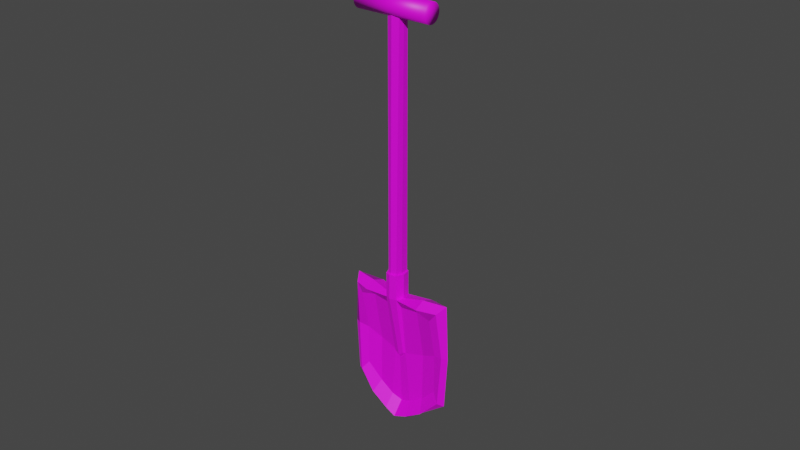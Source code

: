 # Source: Shovel.blend  (saved by Blender 3.0.19; exported with 4.5.12 LTS)
import bpy
from mathutils import Matrix  # noqa: F401  (used for matrix-valued properties, if any)

bpy.ops.wm.read_factory_settings(use_empty=True)
scene = bpy.context.scene
scene.name = 'Scene'

# ---- collections
col_collection = bpy.data.collections.new('Collection'); scene.collection.children.link(col_collection)

# ---- images (referenced by path relative to the original .blend; pixels are not part of the script)
import os
ASSET_DIR = os.environ.get("B2B_ASSET_DIR", "")  # directory of the original .blend (textures are referenced by path, not embedded)
HERE = os.path.dirname(os.path.abspath(__file__))  # packed textures are extracted next to this script under _unpacked/

def load_image(name, relpath, width, height, colorspace="sRGB"):
    """Load a texture the original file referenced (path relative to the .blend, or extracted next to this script)."""
    p = next((c for c in (os.path.join(HERE, relpath), os.path.join(ASSET_DIR, relpath)) if relpath and os.path.exists(c)), "")
    if p:
        img = bpy.data.images.load(p, check_existing=True)
        img.name = name
    else:  # same state as the original file: an image datablock whose file is absent (Cycles renders it pink)
        img = bpy.data.images.new(name, width, height)
        img.source = "FILE"
        img.filepath = "//" + (relpath or name)
    img.colorspace_settings.name = colorspace
    return img
img_color_jpg_002 = load_image('Color.jpg.002', 'Color.jpg', 1024, 1024, 'sRGB')

# ---- materials (node trees are filled in below, after node groups)
mat_material_001 = bpy.data.materials.new('Material.001')
mat_material_001.use_transparent_shadow = False

# ---- material node trees
mat_material_001.use_nodes = True; mat_material_001.node_tree.nodes.clear()
_N = mat_material_001.node_tree.nodes; _L = mat_material_001.node_tree.links
n0 = _N.new('ShaderNodeBsdfPrincipled'); n0.name = 'Principled BSDF'; n0.location = (10, 300)
n0.distribution = 'GGX'
n0.inputs[3].default_value = 1.45
n0.inputs[27].default_value = (0.0, 0.0, 0.0, 1.0)
n0.inputs[28].default_value = 1.0
n1 = _N.new('ShaderNodeOutputMaterial'); n1.name = 'Material Output'; n1.location = (300, 300)
n2 = _N.new('ShaderNodeTexImage'); n2.name = 'Image Texture'; n2.location = (-280, 275)
n2.image = img_color_jpg_002
_L.new(n0.outputs[0], n1.inputs[0])
_L.new(n2.outputs[0], n0.inputs[0])
n1.is_active_output = True

# ---- world
world_world = bpy.data.worlds.new('World'); scene.world = world_world
world_world.use_nodes = True; world_world.node_tree.nodes.clear()
_N = world_world.node_tree.nodes; _L = world_world.node_tree.links
n0 = _N.new('ShaderNodeOutputWorld'); n0.name = 'World Output'; n0.location = (300, 300)
n1 = _N.new('ShaderNodeBackground'); n1.name = 'Background'; n1.location = (10, 300)
n1.inputs[0].default_value = (0.05088, 0.05088, 0.05088, 1.0)
_L.new(n1.outputs[0], n0.inputs[0])
n0.is_active_output = True
world_world.color = (0.05088, 0.05088, 0.05088)
world_world.use_sun_shadow = False
world_world.sun_shadow_jitter_overblur = 0.0

# ---- meshes
me_mesh = bpy.data.meshes.new('Mesh')
me_mesh.from_pydata([(-7.619, -27.76, -25.26), (8.763, -27.76, -25.26), (-7.619, -14.89, -14.99), (8.763, -14.89, -14.99), (-7.619, -28.75, -25.7), (8.763, -28.75, -25.7), (-7.619, -16.43, -13.3), (8.763, -16.43, -13.3), (1.088, -16.79, -12.9), (2.34, -32.93, -29.13), (2.34, -31.22, -29.8), (1.302, -14.86, -15.02), (-0.9015, -16.79, -12.9), (-1.961, -32.93, -29.13), (-1.961, -31.22, -29.8), (-1.179, -14.9, -14.97), (-0.9517, 18.72, 19.09), (1.169, 18.72, 19.09), (1.169, 19.99, 17.7), (-0.9517, 19.99, 17.7), (-4.867, -17.02, -12.66), (-4.867, -31.48, -27.81), (-4.867, -29.9, -28.01), (-4.867, -14.21, -15.74), (5.429, -17.04, -12.63), (5.429, -31.48, -27.81), (5.429, -29.9, -28.01), (5.429, -14.21, -15.74), (-0.06772, -16.98, -12.7), (-0.04573, 18.54, 19.29), (-0.04573, 20.3, 17.36), (-0.06772, -14.48, -15.43), (-0.06772, -31.69, -30.42), (-0.06772, -33.66, -29.79), (-0.04573, 19.35, 18.41), (1.222, 19.39, 18.37), (1.621, -15.92, -13.85), (5.429, -15.09, -13.36), (9.909, -14.64, -13.36), (9.909, -28.58, -26.09), (5.429, -31.11, -28.4), (2.34, -32.87, -29.72), (-0.06772, -33.29, -30.39), (-1.961, -32.87, -29.72), (-4.867, -31.11, -28.4), (-8.36, -28.58, -26.09), (-8.36, -14.64, -13.36), (-4.867, -15.07, -13.37), (-1.476, -15.92, -13.85), (-1.229, 19.39, 18.37), (-0.06772, -24.12, -22.66), (-0.8416, -23.59, -22.13), (-4.142, -22.64, -21.9), (-8.171, -22.01, -19.8), (-8.912, -21.72, -19.82), (-7.619, -21.17, -20.72), (-4.867, -21.78, -22.64), (-1.613, -22.38, -23.46), (-0.06772, -22.49, -24.08), (1.938, -22.38, -23.46), (5.429, -21.78, -22.64), (8.763, -21.17, -20.72), (10.42, -21.72, -19.82), (9.274, -22.01, -19.8), (4.701, -22.65, -21.89), (0.8176, -23.59, -22.13), (-6.505, -27.22, -25.16), (-4.142, -29.03, -27.56), (-1.646, -30.27, -28.7), (-0.02002, -30.63, -29.55), (2.048, -30.27, -28.7), (4.701, -29.03, -27.56), (7.563, -27.22, -25.16), (7.563, -22.0, -20.39), (7.563, -17.66, -14.31), (4.701, -17.09, -14.37), (1.482, -17.39, -14.61), (1.153, -23.41, -22.33), (-0.02002, -24.28, -23.15), (-1.051, -23.41, -22.33), (-1.161, -17.39, -14.61), (-4.142, -17.07, -14.39), (-6.505, -17.66, -14.31), (-6.505, -22.0, -20.39), (-0.9311, -13.58, -9.971), (-1.476, -12.71, -10.92), (-1.179, -11.73, -12.0), (-0.06772, -11.3, -12.47), (1.302, -11.69, -12.05), (1.621, -12.71, -10.92), (1.125, -13.58, -9.971), (-0.06772, -13.77, -9.769), (-0.04573, -13.51, -9.957), (-0.7075, -13.32, -10.16), (-1.229, -12.66, -10.88), (-0.9517, -11.76, -11.87), (-0.04573, -11.48, -12.18), (1.169, -11.76, -11.87), (1.222, -12.66, -10.88), (0.8678, -13.32, -10.16), (-6.739, 20.42, 19.54), (6.408, 20.42, 19.54), (-6.739, 20.62, 19.28), (6.408, 20.62, 19.28), (-6.739, 20.76, 18.99), (6.408, 20.76, 18.99), (-6.739, 20.84, 18.67), (6.408, 20.84, 18.67), (-6.739, 20.85, 18.35), (6.408, 20.85, 18.35), (-6.739, 20.81, 18.03), (6.408, 20.81, 18.03), (-6.739, 20.7, 17.72), (6.408, 20.7, 17.72), (-6.739, 20.53, 17.44), (6.408, 20.53, 17.44), (-6.739, 20.32, 17.2), (6.408, 20.32, 17.2), (-6.739, 20.06, 17.01), (6.408, 20.06, 17.01), (-6.739, 19.76, 16.87), (6.408, 19.76, 16.87), (-6.739, 19.45, 16.79), (6.408, 19.45, 16.79), (-6.739, 19.12, 16.77), (6.408, 19.12, 16.77), (-6.739, 18.8, 16.81), (6.408, 18.8, 16.81), (-6.739, 18.5, 16.92), (6.408, 18.5, 16.92), (-6.739, 18.22, 17.09), (6.408, 18.22, 17.09), (-6.739, 17.98, 17.31), (6.408, 17.98, 17.31), (-6.739, 17.78, 17.57), (6.408, 17.78, 17.57), (-6.739, 17.64, 17.86), (6.408, 17.64, 17.86), (-6.739, 17.56, 18.17), (6.408, 17.56, 18.17), (-6.739, 17.55, 18.5), (6.408, 17.55, 18.5), (-6.739, 17.59, 18.82), (6.408, 17.59, 18.82), (-6.739, 17.7, 19.13), (6.408, 17.7, 19.13), (-6.739, 17.87, 19.4), (6.408, 17.87, 19.4), (-6.739, 18.08, 19.65), (6.408, 18.08, 19.65), (-6.739, 18.34, 19.84), (6.408, 18.34, 19.84), (-6.739, 18.64, 19.98), (6.408, 18.64, 19.98), (-6.739, 18.95, 20.06), (6.408, 18.95, 20.06), (-6.739, 19.28, 20.08), (6.408, 19.28, 20.08), (-6.739, 19.6, 20.03), (6.408, 19.6, 20.03), (-6.739, 19.9, 19.92), (6.408, 19.9, 19.92), (-6.739, 20.18, 19.76), (6.408, 20.18, 19.76)], [], [(0, 55, 56, 22), (66, 67, 52, 83), (22, 44, 45, 0), (1, 61, 62, 39), (27, 37, 38, 3), (2, 55, 54, 46), (11, 27, 60, 59), (71, 64, 77, 70), (26, 40, 41, 10), (18, 30, 34, 35), (31, 58, 57, 15), (68, 69, 78, 79), (32, 42, 43, 14), (15, 23, 47, 48), (28, 91, 84, 12), (36, 89, 90, 8), (31, 87, 88, 11), (48, 85, 86, 15), (15, 57, 56, 23), (67, 68, 79, 52), (14, 43, 44, 22), (23, 2, 46, 47), (11, 36, 37, 27), (27, 3, 61, 60), (72, 73, 64, 71), (1, 39, 40, 26), (19, 49, 34, 30), (31, 11, 59, 58), (70, 77, 78, 69), (10, 41, 42, 32), (8, 90, 91, 28), (15, 86, 87, 31), (21, 4, 45, 44), (7, 63, 62, 38), (37, 24, 7, 38), (4, 53, 54, 45), (25, 9, 41, 40), (34, 29, 17, 35), (33, 13, 43, 42), (47, 20, 12, 48), (11, 88, 89, 36), (12, 84, 85, 48), (13, 21, 44, 43), (6, 20, 47, 46), (8, 24, 37, 36), (5, 25, 40, 39), (16, 29, 34, 49), (9, 33, 42, 41), (55, 2, 23, 56), (81, 82, 83, 52), (3, 38, 62, 61), (0, 45, 54, 55), (26, 10, 59, 60), (64, 75, 76, 77), (58, 32, 14, 57), (28, 12, 51, 50), (57, 14, 22, 56), (80, 81, 52, 79), (1, 26, 60, 61), (73, 74, 75, 64), (10, 32, 58, 59), (65, 8, 28, 50), (5, 39, 62, 63), (6, 46, 54, 53), (4, 21, 67, 66), (21, 13, 68, 67), (13, 33, 69, 68), (33, 9, 70, 69), (9, 25, 71, 70), (25, 5, 72, 71), (5, 63, 73, 72), (63, 7, 74, 73), (7, 24, 75, 74), (24, 8, 76, 75), (8, 65, 77, 76), (65, 50, 78, 77), (50, 51, 79, 78), (51, 12, 80, 79), (12, 20, 81, 80), (20, 6, 82, 81), (6, 53, 83, 82), (53, 4, 66, 83), (92, 93, 84, 91), (98, 99, 90, 89), (96, 97, 88, 87), (94, 95, 86, 85), (99, 92, 91, 90), (95, 96, 87, 86), (97, 98, 89, 88), (93, 94, 85, 84), (29, 16, 93, 92), (35, 17, 99, 98), (30, 18, 97, 96), (49, 19, 95, 94), (17, 29, 92, 99), (19, 30, 96, 95), (18, 35, 98, 97), (16, 49, 94, 93), (100, 101, 103, 102), (102, 103, 105, 104), (104, 105, 107, 106), (106, 107, 109, 108), (108, 109, 111, 110), (110, 111, 113, 112), (112, 113, 115, 114), (114, 115, 117, 116), (116, 117, 119, 118), (118, 119, 121, 120), (120, 121, 123, 122), (122, 123, 125, 124), (124, 125, 127, 126), (126, 127, 129, 128), (128, 129, 131, 130), (130, 131, 133, 132), (132, 133, 135, 134), (134, 135, 137, 136), (136, 137, 139, 138), (138, 139, 141, 140), (140, 141, 143, 142), (142, 143, 145, 144), (144, 145, 147, 146), (146, 147, 149, 148), (148, 149, 151, 150), (150, 151, 153, 152), (152, 153, 155, 154), (154, 155, 157, 156), (156, 157, 159, 158), (158, 159, 161, 160), (103, 101, 163, 161, 159, 157, 155, 153, 151, 149, 147, 145, 143, 141, 139, 137, 135, 133, 131, 129, 127, 125, 123, 121, 119, 117, 115, 113, 111, 109, 107, 105), (160, 161, 163, 162), (162, 163, 101, 100), (100, 102, 104, 106, 108, 110, 112, 114, 116, 118, 120, 122, 124, 126, 128, 130, 132, 134, 136, 138, 140, 142, 144, 146, 148, 150, 152, 154, 156, 158, 160, 162)])
me_mesh.polygons.foreach_set('use_smooth', [True] * 132)
_k = set([(0, 22), (0, 45), (0, 55), (1, 26), (1, 39), (1, 61), (2, 23), (2, 46), (2, 55), (3, 27), (3, 38), (3, 61), (4, 21), (4, 45), (4, 53), (4, 66), (5, 25), (5, 39), (5, 63), (5, 72), (6, 20), (6, 46), (6, 53), (6, 82), (7, 24), (7, 38), (7, 63), (7, 74), (8, 24), (8, 28), (8, 36), (8, 65), (8, 76), (8, 90), (9, 25), (9, 33), (9, 41), (9, 70), (10, 26), (10, 32), (10, 41), (11, 27), (11, 31), (11, 36), (11, 59), (11, 88), (12, 20), (12, 28), (12, 48), (12, 51), (12, 80), (12, 84), (13, 21), (13, 33), (13, 43), (13, 68), (14, 22), (14, 32), (14, 43), (14, 57), (15, 23), (15, 31), (15, 48), (15, 57), (15, 86), (16, 29), (16, 49), (16, 93), (17, 29), (17, 35), (17, 99), (18, 30), (18, 35), (18, 97), (19, 30), (19, 49), (19, 95), (20, 47), (20, 81), (21, 44), (21, 67), (22, 44), (22, 56), (23, 47), (23, 56), (24, 37), (24, 75), (25, 40), (25, 71), (26, 40), (26, 60), (27, 37), (27, 60), (28, 50), (28, 91), (29, 92), (30, 96), (31, 58), (31, 87), (32, 42), (32, 58), (33, 42), (33, 69), (35, 98), (36, 37), (36, 89), (37, 38), (38, 62), (39, 40), (39, 62), (40, 41), (41, 42), (42, 43), (43, 44), (44, 45), (45, 54), (46, 47), (46, 54), (47, 48), (48, 85), (49, 94), (50, 51), (50, 65), (50, 78), (51, 79), (52, 67), (52, 79), (52, 81), (52, 83), (53, 54), (53, 83), (54, 55), (55, 56), (56, 57), (57, 58), (58, 59), (59, 60), (60, 61), (61, 62), (62, 63), (63, 73), (64, 71), (64, 73), (64, 75), (64, 77), (65, 77), (66, 67), (66, 83), (67, 68), (68, 69), (68, 79), (69, 70), (69, 78), (70, 71), (70, 77), (71, 72), (72, 73), (73, 74), (74, 75), (75, 76), (76, 77), (77, 78), (78, 79), (79, 80), (80, 81), (81, 82), (82, 83), (84, 85), (84, 91), (84, 93), (85, 86), (85, 94), (86, 87), (86, 95), (87, 88), (87, 96), (88, 89), (88, 97), (89, 90), (89, 98), (90, 91), (90, 99), (91, 92), (92, 93), (92, 99), (93, 94), (94, 95), (95, 96), (96, 97), (97, 98), (98, 99)])
me_mesh.attributes.new('sharp_edge', 'BOOLEAN', 'EDGE').data.foreach_set('value', [ (min(e.vertices), max(e.vertices)) in _k for e in me_mesh.edges])
_uv = me_mesh.uv_layers.new(name='UVChannel_1')
_uv.uv.foreach_set('vector', [0.07177, 0.6093, 0.07177, 0.6164, 0.06907, 0.6164, 0.06907, 0.6093, 0.05738, 0.594, 0.06013, 0.594, 0.06013, 0.6012, 0.05738, 0.6012, 0.05215, 0.6009, 0.05215, 0.6032, 0.05138, 0.6032, 0.05138, 0.6009, 0.0509, 0.6191, 0.05337, 0.6191, 0.05337, 0.6219, 0.0509, 0.6219, 0.05178, 0.6064, 0.05178, 0.6096, 0.05068, 0.6096, 0.05068, 0.6064, 0.05108, 0.6131, 0.05356, 0.6131, 0.05356, 0.6159, 0.05108, 0.6159, 0.06267, 0.6237, 0.06013, 0.6237, 0.06013, 0.6164, 0.06267, 0.6164, 0.04974, 0.4826, 0.04974, 0.4899, 0.04713, 0.4899, 0.04713, 0.4826, 0.05471, 0.6009, 0.05471, 0.6032, 0.05398, 0.6032, 0.05398, 0.6009, 0.7001, 0.7368, 0.7006, 0.7378, 0.6994, 0.7379, 0.6993, 0.7368, 0.06466, 0.6237, 0.06466, 0.6164, 0.06622, 0.6164, 0.06622, 0.6237, 0.04351, 0.4826, 0.04511, 0.4826, 0.04511, 0.4899, 0.04351, 0.4899, 0.05341, 0.6009, 0.05341, 0.6032, 0.05297, 0.6032, 0.05297, 0.6009, 0.0542, 0.6064, 0.05533, 0.6064, 0.05533, 0.6096, 0.0542, 0.6096, 0.493, 0.6063, 0.493, 0.6063, 0.4937, 0.6063, 0.4937, 0.6063, 0.4922, 0.6038, 0.4922, 0.6038, 0.4922, 0.6063, 0.4922, 0.6063, 0.493, 0.6006, 0.493, 0.6006, 0.4922, 0.6006, 0.4922, 0.6006, 0.4937, 0.6038, 0.4937, 0.6038, 0.4937, 0.6006, 0.4937, 0.6006, 0.06622, 0.6237, 0.06622, 0.6164, 0.06907, 0.6164, 0.06907, 0.6237, 0.0406, 0.4826, 0.04351, 0.4826, 0.04351, 0.4899, 0.0406, 0.4899, 0.05297, 0.6009, 0.05297, 0.6032, 0.05215, 0.6032, 0.05215, 0.6009, 0.05533, 0.6064, 0.05641, 0.6064, 0.05641, 0.6096, 0.05533, 0.6096, 0.05279, 0.6064, 0.05279, 0.6096, 0.05178, 0.6096, 0.05178, 0.6064, 0.06013, 0.6237, 0.05738, 0.6237, 0.05738, 0.6164, 0.06013, 0.6164, 0.07207, 0.594, 0.07207, 0.6012, 0.06927, 0.6012, 0.06927, 0.594, 0.0555, 0.6009, 0.0555, 0.6032, 0.05471, 0.6032, 0.05471, 0.6009, 0.7003, 0.7386, 0.6995, 0.7389, 0.6994, 0.7379, 0.7006, 0.7378, 0.06466, 0.6237, 0.06267, 0.6237, 0.06267, 0.6164, 0.06466, 0.6164, 0.04713, 0.4826, 0.04713, 0.4899, 0.04511, 0.4899, 0.04511, 0.4826, 0.05398, 0.6009, 0.05398, 0.6032, 0.05341, 0.6032, 0.05341, 0.6009, 0.4922, 0.6063, 0.4922, 0.6063, 0.493, 0.6063, 0.493, 0.6063, 0.4937, 0.6006, 0.4937, 0.6006, 0.493, 0.6006, 0.493, 0.6006, 0.05215, 0.605, 0.05138, 0.605, 0.05138, 0.6032, 0.05215, 0.6032, 0.05592, 0.6241, 0.05337, 0.6241, 0.05337, 0.6219, 0.05592, 0.6219, 0.05178, 0.6096, 0.05178, 0.6122, 0.05068, 0.6122, 0.05068, 0.6096, 0.05596, 0.618, 0.05356, 0.618, 0.05356, 0.6159, 0.05596, 0.6159, 0.05471, 0.605, 0.05398, 0.605, 0.05398, 0.6032, 0.05471, 0.6032, 0.6994, 0.7379, 0.6984, 0.738, 0.6985, 0.7369, 0.6993, 0.7368, 0.05341, 0.605, 0.05297, 0.605, 0.05297, 0.6032, 0.05341, 0.6032, 0.05533, 0.6096, 0.05533, 0.6122, 0.0542, 0.6122, 0.0542, 0.6096, 0.4922, 0.6006, 0.4922, 0.6006, 0.4922, 0.6038, 0.4922, 0.6038, 0.4937, 0.6063, 0.4937, 0.6063, 0.4937, 0.6038, 0.4937, 0.6038, 0.05297, 0.605, 0.05215, 0.605, 0.05215, 0.6032, 0.05297, 0.6032, 0.05641, 0.6122, 0.05533, 0.6122, 0.05533, 0.6096, 0.05641, 0.6096, 0.05279, 0.6122, 0.05178, 0.6122, 0.05178, 0.6096, 0.05279, 0.6096, 0.0555, 0.605, 0.05471, 0.605, 0.05471, 0.6032, 0.0555, 0.6032, 0.6987, 0.7388, 0.6984, 0.738, 0.6994, 0.7379, 0.6995, 0.7389, 0.05398, 0.605, 0.05341, 0.605, 0.05341, 0.6032, 0.05398, 0.6032, 0.07177, 0.6164, 0.07177, 0.6237, 0.06907, 0.6237, 0.06907, 0.6164, 0.06013, 0.6087, 0.05738, 0.6087, 0.05738, 0.6012, 0.06013, 0.6012, 0.05592, 0.6191, 0.05592, 0.6219, 0.05337, 0.6219, 0.05337, 0.6191, 0.05596, 0.6131, 0.05596, 0.6159, 0.05356, 0.6159, 0.05356, 0.6131, 0.06013, 0.6093, 0.06267, 0.6093, 0.06267, 0.6164, 0.06013, 0.6164, 0.04974, 0.4899, 0.04974, 0.4973, 0.04713, 0.4973, 0.04713, 0.4899, 0.06466, 0.6164, 0.06466, 0.6093, 0.06622, 0.6093, 0.06622, 0.6164, 0.4807, 0.6184, 0.4791, 0.6184, 0.4791, 0.611, 0.4807, 0.611, 0.06622, 0.6164, 0.06622, 0.6093, 0.06907, 0.6093, 0.06907, 0.6164, 0.04351, 0.4973, 0.0406, 0.4973, 0.0406, 0.4899, 0.04351, 0.4899, 0.05738, 0.6093, 0.06013, 0.6093, 0.06013, 0.6164, 0.05738, 0.6164, 0.07207, 0.6012, 0.07207, 0.6087, 0.06927, 0.6087, 0.06927, 0.6012, 0.06267, 0.6093, 0.06466, 0.6093, 0.06466, 0.6164, 0.06267, 0.6164, 0.4827, 0.611, 0.4827, 0.6184, 0.4807, 0.6184, 0.4807, 0.611, 0.0509, 0.6241, 0.0509, 0.6219, 0.05337, 0.6219, 0.05337, 0.6241, 0.05108, 0.618, 0.05108, 0.6159, 0.05356, 0.6159, 0.05356, 0.618, 0.05738, 0.594, 0.06013, 0.594, 0.06013, 0.594, 0.05738, 0.594, 0.06013, 0.594, 0.06304, 0.594, 0.06304, 0.594, 0.06013, 0.594, 0.06304, 0.594, 0.06464, 0.594, 0.06464, 0.594, 0.06304, 0.594, 0.06464, 0.594, 0.06666, 0.594, 0.06666, 0.594, 0.06464, 0.594, 0.06666, 0.594, 0.06927, 0.594, 0.06927, 0.594, 0.06666, 0.594, 0.06927, 0.594, 0.07207, 0.594, 0.07207, 0.594, 0.06927, 0.594, 0.07207, 0.594, 0.07207, 0.6012, 0.07207, 0.6012, 0.07207, 0.594, 0.07207, 0.6012, 0.07207, 0.6087, 0.07207, 0.6087, 0.07207, 0.6012, 0.07207, 0.6087, 0.06927, 0.6087, 0.06927, 0.6087, 0.07207, 0.6087, 0.06927, 0.6087, 0.06666, 0.6087, 0.06666, 0.6087, 0.06927, 0.6087, 0.4827, 0.6184, 0.4827, 0.611, 0.4827, 0.611, 0.4827, 0.6184, 0.4827, 0.611, 0.4807, 0.611, 0.4807, 0.611, 0.4827, 0.611, 0.4807, 0.611, 0.4791, 0.611, 0.4791, 0.611, 0.4807, 0.611, 0.4791, 0.611, 0.4791, 0.6184, 0.4791, 0.6184, 0.4791, 0.611, 0.06304, 0.6087, 0.06013, 0.6087, 0.06013, 0.6087, 0.06304, 0.6087, 0.06013, 0.6087, 0.05738, 0.6087, 0.05738, 0.6087, 0.06013, 0.6087, 0.05738, 0.6087, 0.05738, 0.6012, 0.05738, 0.6012, 0.05738, 0.6087, 0.05738, 0.6012, 0.05738, 0.594, 0.05738, 0.594, 0.05738, 0.6012, 0.05358, 0.6122, 0.0542, 0.6122, 0.0542, 0.6122, 0.05358, 0.6122, 0.05279, 0.6096, 0.05279, 0.6122, 0.05279, 0.6122, 0.05279, 0.6096, 0.05358, 0.6064, 0.05279, 0.6064, 0.05279, 0.6064, 0.05358, 0.6064, 0.0542, 0.6096, 0.0542, 0.6064, 0.0542, 0.6064, 0.0542, 0.6096, 0.05279, 0.6122, 0.05358, 0.6122, 0.05358, 0.6122, 0.05279, 0.6122, 0.0542, 0.6064, 0.05358, 0.6064, 0.05358, 0.6064, 0.0542, 0.6064, 0.05279, 0.6064, 0.05279, 0.6096, 0.05279, 0.6096, 0.05279, 0.6064, 0.0542, 0.6122, 0.0542, 0.6096, 0.0542, 0.6096, 0.0542, 0.6122, 0.7061, 0.7375, 0.7048, 0.7375, 0.7049, 0.7067, 0.7059, 0.7068, 0.7075, 0.7374, 0.7071, 0.7375, 0.7067, 0.7068, 0.7072, 0.7067, 0.7023, 0.7375, 0.7012, 0.7375, 0.7008, 0.7068, 0.7019, 0.7067, 0.7039, 0.7375, 0.7031, 0.7375, 0.7028, 0.7067, 0.7039, 0.7067, 0.7071, 0.7375, 0.7061, 0.7375, 0.7059, 0.7068, 0.7067, 0.7068, 0.7031, 0.7375, 0.7023, 0.7375, 0.7019, 0.7067, 0.7028, 0.7067, 0.7001, 0.7368, 0.6993, 0.7368, 0.698, 0.7061, 0.6992, 0.7061, 0.7048, 0.7375, 0.7039, 0.7375, 0.7039, 0.7067, 0.7049, 0.7067, 0.7012, 0.7285, 0.7012, 0.7285, 0.7012, 0.7285, 0.7012, 0.7285, 0.7012, 0.7285, 0.7012, 0.7285, 0.7012, 0.7285, 0.7012, 0.7285, 0.7012, 0.7285, 0.7012, 0.7285, 0.7012, 0.7285, 0.7012, 0.7285, 0.7012, 0.7285, 0.7012, 0.7285, 0.7012, 0.7285, 0.7012, 0.7285, 0.7012, 0.7285, 0.7012, 0.7285, 0.7012, 0.7285, 0.7012, 0.7285, 0.7012, 0.7285, 0.7012, 0.7285, 0.7012, 0.7285, 0.7012, 0.7285, 0.7012, 0.7285, 0.7012, 0.7285, 0.7012, 0.7285, 0.7012, 0.7285, 0.7012, 0.7285, 0.7012, 0.7285, 0.7012, 0.7285, 0.7012, 0.7285, 0.7012, 0.7285, 0.7012, 0.7285, 0.7012, 0.7285, 0.7012, 0.7285, 0.7012, 0.7285, 0.7012, 0.7285, 0.7012, 0.7285, 0.7012, 0.7285, 0.7012, 0.7285, 0.7012, 0.7285, 0.7012, 0.7285, 0.7012, 0.7285, 0.7012, 0.7285, 0.7012, 0.7285, 0.7012, 0.7285, 0.7012, 0.7285, 0.7012, 0.7285, 0.7012, 0.7285, 0.7012, 0.7285, 0.7012, 0.7285, 0.7012, 0.7285, 0.7012, 0.7285, 0.7012, 0.7285, 0.7012, 0.7285, 0.7012, 0.7285, 0.7012, 0.7285, 0.7012, 0.7285, 0.7012, 0.7285, 0.7012, 0.7285, 0.7012, 0.7285, 0.7012, 0.7285, 0.7012, 0.7285, 0.7012, 0.7285, 0.7012, 0.7285, 0.7012, 0.7285, 0.7012, 0.7285, 0.7012, 0.7285, 0.7012, 0.7285, 0.7012, 0.7285, 0.7012, 0.7285, 0.7012, 0.7285, 0.7012, 0.7285, 0.7012, 0.7285, 0.7012, 0.7285, 0.7012, 0.7285, 0.7012, 0.7285, 0.7012, 0.7285, 0.7012, 0.7285, 0.7012, 0.7285, 0.7012, 0.7285, 0.7012, 0.7285, 0.7012, 0.7285, 0.7012, 0.7285, 0.7012, 0.7285, 0.7012, 0.7285, 0.7012, 0.7285, 0.7012, 0.7285, 0.7012, 0.7285, 0.7012, 0.7285, 0.7012, 0.7285, 0.7012, 0.7285, 0.7012, 0.7285, 0.7012, 0.7285, 0.7012, 0.7285, 0.7012, 0.7285, 0.7012, 0.7285, 0.7012, 0.7285, 0.7012, 0.7285, 0.7012, 0.7285, 0.7012, 0.7285, 0.7012, 0.7285, 0.7012, 0.7285, 0.7012, 0.7285, 0.7012, 0.7285, 0.7012, 0.7285, 0.7012, 0.7285, 0.7012, 0.7285, 0.7012, 0.7285, 0.7012, 0.7285, 0.7012, 0.7285, 0.7012, 0.7285, 0.7012, 0.7285, 0.7012, 0.7285, 0.7012, 0.7285, 0.7012, 0.7285, 0.7012, 0.7285, 0.7012, 0.7285, 0.7012, 0.7285, 0.7012, 0.7285, 0.7012, 0.7285, 0.7012, 0.7285, 0.7012, 0.7285, 0.7012, 0.7285, 0.7012, 0.7285, 0.7012, 0.7285, 0.7012, 0.7285, 0.7012, 0.7285, 0.7012, 0.7285, 0.7012, 0.7285, 0.7012, 0.7285, 0.7012, 0.7285, 0.7012, 0.7285, 0.7012, 0.7285, 0.7012, 0.7285, 0.7012, 0.7285, 0.7012, 0.7285, 0.7012, 0.7285, 0.7012, 0.7285, 0.7012, 0.7285, 0.7012, 0.7285, 0.7012, 0.7285, 0.7012, 0.7285, 0.7012, 0.7285, 0.7012, 0.7285, 0.7012, 0.7285, 0.7012, 0.7285, 0.7012, 0.7285, 0.7012, 0.7285, 0.7012, 0.7285, 0.7012, 0.7285, 0.7012, 0.7285, 0.7012, 0.7285, 0.7012, 0.7285, 0.7012, 0.7285, 0.7012, 0.7285, 0.7012, 0.7285, 0.7012, 0.7285, 0.7012, 0.7285, 0.7012, 0.7285, 0.7012, 0.7285, 0.7012, 0.7285, 0.7012, 0.7285, 0.7012, 0.7285, 0.7012, 0.7285, 0.7012, 0.7285, 0.7012, 0.7285, 0.7012, 0.7285, 0.7012, 0.7285, 0.7012, 0.7285, 0.7012, 0.7285, 0.7012, 0.7285, 0.7012, 0.7285, 0.7012, 0.7285, 0.7012, 0.7285, 0.7012, 0.7285, 0.7012, 0.7285, 0.7012, 0.7285, 0.7012, 0.7285, 0.7012, 0.7285, 0.7012, 0.7285, 0.7012, 0.7285, 0.7012, 0.7285, 0.7012, 0.7285, 0.7012, 0.7285, 0.7012, 0.7285, 0.7012, 0.7285, 0.7012, 0.7285, 0.7012, 0.7285, 0.7012, 0.7285, 0.7012, 0.7285])
_uv.active_render = True
_uv = me_mesh.uv_layers.new(name='UVMap')
_uv.uv.foreach_set('vector', [0.0, 0.0, 0.0, 0.0, 0.0, 0.0, 0.0, 0.0, 0.0, 0.0, 0.0, 0.0, 0.0, 0.0, 0.0, 0.0, 0.0, 0.0, 0.0, 0.0, 0.0, 0.0, 0.0, 0.0, 0.0, 0.0, 0.0, 0.0, 0.0, 0.0, 0.0, 0.0, 0.0, 0.0, 0.0, 0.0, 0.0, 0.0, 0.0, 0.0, 0.0, 0.0, 0.0, 0.0, 0.0, 0.0, 0.0, 0.0, 0.0, 0.0, 0.0, 0.0, 0.0, 0.0, 0.0, 0.0, 0.0, 0.0, 0.0, 0.0, 0.0, 0.0, 0.0, 0.0, 0.0, 0.0, 0.0, 0.0, 0.0, 0.0, 0.0, 0.0, 0.0, 0.0, 0.0, 0.0, 0.0, 0.0, 0.0, 0.0, 0.0, 0.0, 0.0, 0.0, 0.0, 0.0, 0.0, 0.0, 0.0, 0.0, 0.0, 0.0, 0.0, 0.0, 0.0, 0.0, 0.0, 0.0, 0.0, 0.0, 0.0, 0.0, 0.0, 0.0, 0.0, 0.0, 0.0, 0.0, 0.0, 0.0, 0.0, 0.0, 0.0, 0.0, 0.0, 0.0, 0.0, 0.0, 0.0, 0.0, 0.0, 0.0, 0.0, 0.0, 0.0, 0.0, 0.0, 0.0, 0.0, 0.0, 0.0, 0.0, 0.0, 0.0, 0.0, 0.0, 0.0, 0.0, 0.0, 0.0, 0.0, 0.0, 0.0, 0.0, 0.0, 0.0, 0.0, 0.0, 0.0, 0.0, 0.0, 0.0, 0.0, 0.0, 0.0, 0.0, 0.0, 0.0, 0.0, 0.0, 0.0, 0.0, 0.0, 0.0, 0.0, 0.0, 0.0, 0.0, 0.0, 0.0, 0.0, 0.0, 0.0, 0.0, 0.0, 0.0, 0.0, 0.0, 0.0, 0.0, 0.0, 0.0, 0.0, 0.0, 0.0, 0.0, 0.0, 0.0, 0.0, 0.0, 0.0, 0.0, 0.0, 0.0, 0.0, 0.0, 0.0, 0.0, 0.0, 0.0, 0.0, 0.0, 0.0, 0.0, 0.0, 0.0, 0.0, 0.0, 0.0, 0.0, 0.0, 0.0, 0.0, 0.0, 0.0, 0.0, 0.0, 0.0, 0.0, 0.0, 0.0, 0.0, 0.0, 0.0, 0.0, 0.0, 0.0, 0.0, 0.0, 0.0, 0.0, 0.0, 0.0, 0.0, 0.0, 0.0, 0.0, 0.0, 0.0, 0.0, 0.0, 0.0, 0.0, 0.0, 0.0, 0.0, 0.0, 0.0, 0.0, 0.0, 0.0, 0.0, 0.0, 0.0, 0.0, 0.0, 0.0, 0.0, 0.0, 0.0, 0.0, 0.0, 0.0, 0.0, 0.0, 0.0, 0.0, 0.0, 0.0, 0.0, 0.0, 0.0, 0.0, 0.0, 0.0, 0.0, 0.0, 0.0, 0.0, 0.0, 0.0, 0.0, 0.0, 0.0, 0.0, 0.0, 0.0, 0.0, 0.0, 0.0, 0.0, 0.0, 0.0, 0.0, 0.0, 0.0, 0.0, 0.0, 0.0, 0.0, 0.0, 0.0, 0.0, 0.0, 0.0, 0.0, 0.0, 0.0, 0.0, 0.0, 0.0, 0.0, 0.0, 0.0, 0.0, 0.0, 0.0, 0.0, 0.0, 0.0, 0.0, 0.0, 0.0, 0.0, 0.0, 0.0, 0.0, 0.0, 0.0, 0.0, 0.0, 0.0, 0.0, 0.0, 0.0, 0.0, 0.0, 0.0, 0.0, 0.0, 0.0, 0.0, 0.0, 0.0, 0.0, 0.0, 0.0, 0.0, 0.0, 0.0, 0.0, 0.0, 0.0, 0.0, 0.0, 0.0, 0.0, 0.0, 0.0, 0.0, 0.0, 0.0, 0.0, 0.0, 0.0, 0.0, 0.0, 0.0, 0.0, 0.0, 0.0, 0.0, 0.0, 0.0, 0.0, 0.0, 0.0, 0.0, 0.0, 0.0, 0.0, 0.0, 0.0, 0.0, 0.0, 0.0, 0.0, 0.0, 0.0, 0.0, 0.0, 0.0, 0.0, 0.0, 0.0, 0.0, 0.0, 0.0, 0.0, 0.0, 0.0, 0.0, 0.0, 0.0, 0.0, 0.0, 0.0, 0.0, 0.0, 0.0, 0.0, 0.0, 0.0, 0.0, 0.0, 0.0, 0.0, 0.0, 0.0, 0.0, 0.0, 0.0, 0.0, 0.0, 0.0, 0.0, 0.0, 0.0, 0.0, 0.0, 0.0, 0.0, 0.0, 0.0, 0.0, 0.0, 0.0, 0.0, 0.0, 0.0, 0.0, 0.0, 0.0, 0.0, 0.0, 0.0, 0.0, 0.0, 0.0, 0.0, 0.0, 0.0, 0.0, 0.0, 0.0, 0.0, 0.0, 0.0, 0.0, 0.0, 0.0, 0.0, 0.0, 0.0, 0.0, 0.0, 0.0, 0.0, 0.0, 0.0, 0.0, 0.0, 0.0, 0.0, 0.0, 0.0, 0.0, 0.0, 0.0, 0.0, 0.0, 0.0, 0.0, 0.0, 0.0, 0.0, 0.0, 0.0, 0.0, 0.0, 0.0, 0.0, 0.0, 0.0, 0.0, 0.0, 0.0, 0.0, 0.0, 0.0, 0.0, 0.0, 0.0, 0.0, 0.0, 0.0, 0.0, 0.0, 0.0, 0.0, 0.0, 0.0, 0.0, 0.0, 0.0, 0.0, 0.0, 0.0, 0.0, 0.0, 0.0, 0.0, 0.0, 0.0, 0.0, 0.0, 0.0, 0.0, 0.0, 0.0, 0.0, 0.0, 0.0, 0.0, 0.0, 0.0, 0.0, 0.0, 0.0, 0.0, 0.0, 0.0, 0.0, 0.0, 0.0, 0.0, 0.0, 0.0, 0.0, 0.0, 0.0, 0.0, 0.0, 0.0, 0.0, 0.0, 0.0, 0.0, 0.0, 0.0, 0.0, 0.0, 0.0, 0.0, 0.0, 0.0, 0.0, 0.0, 0.0, 0.0, 0.0, 0.0, 0.0, 0.0, 0.0, 0.0, 0.0, 0.0, 0.0, 0.0, 0.0, 0.0, 0.0, 0.0, 0.0, 0.0, 0.0, 0.0, 0.0, 0.0, 0.0, 0.0, 0.0, 0.0, 0.0, 0.0, 0.0, 0.0, 0.0, 0.0, 0.0, 0.0, 0.0, 0.0, 0.0, 0.0, 0.0, 0.0, 0.0, 0.0, 0.0, 0.0, 0.0, 0.0, 0.0, 0.0, 0.0, 0.0, 0.0, 0.0, 0.0, 0.0, 0.0, 0.0, 0.0, 0.0, 0.0, 0.0, 0.0, 0.0, 0.0, 0.0, 0.0, 0.0, 0.0, 0.0, 0.0, 0.0, 0.0, 0.0, 0.0, 0.0, 0.0, 0.0, 0.0, 0.0, 0.0, 0.0, 0.0, 0.0, 0.0, 0.0, 0.0, 0.0, 0.0, 0.0, 0.0, 0.0, 0.0, 0.0, 0.0, 0.0, 0.0, 0.0, 0.0, 0.0, 0.0, 0.0, 0.0, 0.0, 0.0, 0.0, 0.0, 0.0, 0.0, 0.0, 0.0, 0.0, 0.0, 0.0, 0.0, 0.0, 0.0, 0.0, 0.0, 0.0, 0.0, 0.0, 0.0, 0.0, 0.0, 0.0, 0.0, 0.0, 0.0, 0.0, 0.0, 0.0, 0.0, 0.0, 0.0, 0.0, 0.0, 0.0, 0.0, 0.0, 0.0, 0.0, 0.0, 0.0, 0.0, 0.0, 0.0, 0.0, 0.0, 0.0, 0.0, 0.0, 0.0, 0.0, 0.0, 0.0, 0.0, 0.0, 0.0, 0.0, 0.0, 0.0, 0.0, 0.0, 0.0, 0.0, 0.0, 0.0, 0.0, 0.0, 0.0, 0.0, 0.0, 0.0, 0.0, 0.0, 0.0, 0.0, 0.0, 0.0, 0.0, 0.0, 0.0, 0.0, 0.0, 0.0, 0.0, 0.0, 0.0, 0.0, 0.0, 0.0, 0.0, 0.0, 0.0, 0.0, 0.0, 0.0, 0.0, 0.0, 0.0, 0.0, 0.0, 0.0, 0.0, 0.0, 0.0, 0.0, 0.0, 0.0, 0.0, 0.0, 0.0, 0.0, 0.0, 0.0, 0.0, 0.0, 1.0, 0.5, 1.0, 1.0, 0.9688, 1.0, 0.9688, 0.5, 0.9688, 0.5, 0.9688, 1.0, 0.9375, 1.0, 0.9375, 0.5, 0.9375, 0.5, 0.9375, 1.0, 0.9062, 1.0, 0.9062, 0.5, 0.9062, 0.5, 0.9062, 1.0, 0.875, 1.0, 0.875, 0.5, 0.875, 0.5, 0.875, 1.0, 0.8438, 1.0, 0.8438, 0.5, 0.8438, 0.5, 0.8438, 1.0, 0.8125, 1.0, 0.8125, 0.5, 0.8125, 0.5, 0.8125, 1.0, 0.7812, 1.0, 0.7812, 0.5, 0.7812, 0.5, 0.7812, 1.0, 0.75, 1.0, 0.75, 0.5, 0.75, 0.5, 0.75, 1.0, 0.7188, 1.0, 0.7188, 0.5, 0.7188, 0.5, 0.7188, 1.0, 0.6875, 1.0, 0.6875, 0.5, 0.6875, 0.5, 0.6875, 1.0, 0.6562, 1.0, 0.6562, 0.5, 0.6562, 0.5, 0.6562, 1.0, 0.625, 1.0, 0.625, 0.5, 0.625, 0.5, 0.625, 1.0, 0.5938, 1.0, 0.5938, 0.5, 0.5938, 0.5, 0.5938, 1.0, 0.5625, 1.0, 0.5625, 0.5, 0.5625, 0.5, 0.5625, 1.0, 0.5312, 1.0, 0.5312, 0.5, 0.5312, 0.5, 0.5312, 1.0, 0.5, 1.0, 0.5, 0.5, 0.5, 0.5, 0.5, 1.0, 0.4688, 1.0, 0.4688, 0.5, 0.4688, 0.5, 0.4688, 1.0, 0.4375, 1.0, 0.4375, 0.5, 0.4375, 0.5, 0.4375, 1.0, 0.4062, 1.0, 0.4062, 0.5, 0.4062, 0.5, 0.4062, 1.0, 0.375, 1.0, 0.375, 0.5, 0.375, 0.5, 0.375, 1.0, 0.3438, 1.0, 0.3438, 0.5, 0.3438, 0.5, 0.3438, 1.0, 0.3125, 1.0, 0.3125, 0.5, 0.3125, 0.5, 0.3125, 1.0, 0.2812, 1.0, 0.2812, 0.5, 0.2812, 0.5, 0.2812, 1.0, 0.25, 1.0, 0.25, 0.5, 0.25, 0.5, 0.25, 1.0, 0.2188, 1.0, 0.2188, 0.5, 0.2188, 0.5, 0.2188, 1.0, 0.1875, 1.0, 0.1875, 0.5, 0.1875, 0.5, 0.1875, 1.0, 0.1562, 1.0, 0.1562, 0.5, 0.1562, 0.5, 0.1562, 1.0, 0.125, 1.0, 0.125, 0.5, 0.125, 0.5, 0.125, 1.0, 0.09375, 1.0, 0.09375, 0.5, 0.09375, 0.5, 0.09375, 1.0, 0.0625, 1.0, 0.0625, 0.5, 0.2968, 0.4854, 0.25, 0.49, 0.2032, 0.4854, 0.1582, 0.4717, 0.1167, 0.4496, 0.08029, 0.4197, 0.05045, 0.3833, 0.02827, 0.3418, 0.01461, 0.2968, 0.01, 0.25, 0.01461, 0.2032, 0.02827, 0.1582, 0.05045, 0.1167, 0.08029, 0.08029, 0.1167, 0.05045, 0.1582, 0.02827, 0.2032, 0.01461, 0.25, 0.01, 0.2968, 0.01461, 0.3418, 0.02827, 0.3833, 0.05045, 0.4197, 0.08029, 0.4496, 0.1167, 0.4717, 0.1582, 0.4854, 0.2032, 0.49, 0.25, 0.4854, 0.2968, 0.4717, 0.3418, 0.4496, 0.3833, 0.4197, 0.4197, 0.3833, 0.4496, 0.3418, 0.4717, 0.0625, 0.5, 0.0625, 1.0, 0.03125, 1.0, 0.03125, 0.5, 0.03125, 0.5, 0.03125, 1.0, 0.0, 1.0, 0.0, 0.5, 0.75, 0.49, 0.7968, 0.4854, 0.8418, 0.4717, 0.8833, 0.4496, 0.9197, 0.4197, 0.9496, 0.3833, 0.9717, 0.3418, 0.9854, 0.2968, 0.99, 0.25, 0.9854, 0.2032, 0.9717, 0.1582, 0.9496, 0.1167, 0.9197, 0.08029, 0.8833, 0.05045, 0.8418, 0.02827, 0.7968, 0.01461, 0.75, 0.01, 0.7032, 0.01461, 0.6582, 0.02827, 0.6167, 0.05045, 0.5803, 0.08029, 0.5504, 0.1167, 0.5283, 0.1582, 0.5146, 0.2032, 0.51, 0.25, 0.5146, 0.2968, 0.5283, 0.3418, 0.5504, 0.3833, 0.5803, 0.4197, 0.6167, 0.4496, 0.6582, 0.4717, 0.7032, 0.4854])
me_mesh.materials.append(mat_material_001)
me_mesh.use_remesh_fix_poles = True
me_mesh.use_remesh_preserve_attributes = False
me_mesh.use_mirror_vertex_groups = False
me_mesh.update()
me_mesh.normals_split_custom_set([tuple(v) for v in zip(*[iter([-0.3916, 0.514, -0.7631, -0.3916, 0.514, -0.7631, -0.3916, 0.514, -0.7631, -0.3916, 0.514, -0.7631, 0.2595, -0.6455, 0.7183, 0.2595, -0.6455, 0.7183, 0.2595, -0.6455, 0.7183, 0.2595, -0.6455, 0.7183, -0.2282, 0.5586, -0.7974, -0.2282, 0.5586, -0.7974, -0.2282, 0.5586, -0.7974, -0.2282, 0.5586, -0.7974, 0.3062, 0.5891, -0.7478, 0.3062, 0.5891, -0.7478, 0.3062, 0.5891, -0.7478, 0.3062, 0.5891, -0.7478, 0.01538, 0.9884, 0.1509, 0.01538, 0.9884, 0.1509, 0.01538, 0.9884, 0.1509, 0.01538, 0.9884, 0.1509, -0.7034, 0.4948, -0.5103, -0.7034, 0.4948, -0.5103, -0.7034, 0.4948, -0.5103, -0.7034, 0.4948, -0.5103, -0.1086, 0.7066, -0.6992, -0.1086, 0.7066, -0.6992, -0.1086, 0.7066, -0.6992, -0.1086, 0.7066, -0.6992, 0.02874, -0.6713, 0.7406, 0.02874, -0.6713, 0.7406, 0.02874, -0.6713, 0.7406, 0.02874, -0.6713, 0.7406, 0.4089, 0.09746, -0.9074, 0.4089, 0.09746, -0.9074, 0.4089, 0.09746, -0.9074, 0.4089, 0.09746, -0.9074, 8.315e-07, 0.7386, 0.6741, -3.332e-07, 0.7386, 0.6741, -1.715e-07, 0.7386, 0.6741, 7.714e-07, 0.7386, 0.6741, -0.3366, 0.7026, -0.627, -0.3366, 0.7026, -0.627, -0.3366, 0.7026, -0.627, -0.3366, 0.7026, -0.627, 0.1268, -0.6921, 0.7106, 0.1268, -0.6921, 0.7106, 0.1268, -0.6921, 0.7106, 0.1268, -0.6921, 0.7106, -0.3278, -0.03375, -0.9442, -0.3278, -0.03375, -0.9442, -0.3278, -0.03375, -0.9442, -0.3278, -0.03375, -0.9442, 0.1687, 0.8603, 0.4811, 0.1687, 0.8603, 0.4811, 0.1687, 0.8603, 0.4811, 0.1687, 0.8603, 0.4811, -0.3066, -0.6424, 0.7023, -0.3066, -0.6424, 0.7023, -0.3066, -0.6424, 0.7023, -0.3066, -0.6424, 0.7023, 0.9289, -0.2525, 0.2709, 0.9289, -0.2525, 0.2709, 0.9289, -0.2525, 0.2709, 0.9289, -0.2525, 0.2709, 0.382, 0.631, -0.6752, 0.382, 0.631, -0.6752, 0.382, 0.631, -0.6752, 0.382, 0.631, -0.6752, -0.9807, 0.1328, -0.1437, -0.9807, 0.1328, -0.1437, -0.9807, 0.1328, -0.1437, -0.9807, 0.1328, -0.1437, 0.1279, 0.7073, -0.6952, 0.1279, 0.7073, -0.6952, 0.1279, 0.7073, -0.6952, 0.1279, 0.7073, -0.6952, -0.0339, -0.671, 0.7407, -0.0339, -0.671, 0.7407, -0.0339, -0.671, 0.7407, -0.0339, -0.671, 0.7407, -0.4301, 0.09642, -0.8976, -0.4301, 0.09642, -0.8976, -0.4301, 0.09642, -0.8976, -0.4301, 0.09642, -0.8976, -0.02121, 0.9887, 0.1487, -0.02121, 0.9887, 0.1487, -0.02121, 0.9887, 0.1487, -0.02121, 0.9887, 0.1487, -0.1483, 0.8613, 0.486, -0.1483, 0.8613, 0.486, -0.1483, 0.8613, 0.486, -0.1483, 0.8613, 0.486, 0.2911, 0.6449, -0.7066, 0.2911, 0.6449, -0.7066, 0.2911, 0.6449, -0.7066, 0.2911, 0.6449, -0.7066, -0.2137, -0.6534, 0.7262, -0.2137, -0.6534, 0.7262, -0.2137, -0.6534, 0.7262, -0.2137, -0.6534, 0.7262, 0.1741, 0.5748, -0.7995, 0.1741, 0.5748, -0.7995, 0.1741, 0.5748, -0.7995, 0.1741, 0.5748, -0.7995, -1.612e-06, 0.7386, 0.6741, -1.142e-06, 0.7386, 0.6741, -1.715e-07, 0.7386, 0.6741, -3.332e-07, 0.7386, 0.6741, 0.2554, 0.7201, -0.6452, 0.2554, 0.7201, -0.6452, 0.2554, 0.7201, -0.6452, 0.2554, 0.7201, -0.6452, -0.1037, -0.6946, 0.7119, -0.1037, -0.6946, 0.7119, -0.1037, -0.6946, 0.7119, -0.1037, -0.6946, 0.7119, 0.2632, -0.03447, -0.9641, 0.2632, -0.03447, -0.9641, 0.2632, -0.03447, -0.9641, 0.2632, -0.03447, -0.9641, 0.2268, -0.6573, 0.7187, 0.2268, -0.6573, 0.7187, 0.2268, -0.6573, 0.7187, 0.2268, -0.6573, 0.7187, -0.4906, 0.5949, -0.6367, -0.4906, 0.5949, -0.6367, -0.4906, 0.5949, -0.6367, -0.4906, 0.5949, -0.6367, -0.6252, -0.7792, 0.0444, -0.6252, -0.7792, 0.0444, -0.6252, -0.7792, 0.0444, -0.6252, -0.7792, 0.0444, 0.5492, -0.5759, 0.6055, 0.5492, -0.5759, 0.6055, 0.5492, -0.5759, 0.6055, 0.5492, -0.5759, 0.6055, 0.05805, 0.1905, 0.98, 0.05805, 0.1905, 0.98, 0.05805, 0.1905, 0.98, 0.05805, 0.1905, 0.98, -0.385, -0.6324, 0.6722, -0.385, -0.6324, 0.6722, -0.385, -0.6324, 0.6722, -0.385, -0.6324, 0.6722, 0.5347, -0.796, -0.2837, 0.5347, -0.796, -0.2837, 0.5347, -0.796, -0.2837, 0.5347, -0.796, -0.2837, -1.715e-07, 0.7386, 0.6741, 5.109e-08, 0.7386, 0.6741, 7.075e-07, 0.7386, 0.6741, 7.714e-07, 0.7386, 0.6741, -0.374, -0.8736, -0.3113, -0.374, -0.8736, -0.3113, -0.374, -0.8736, -0.3113, -0.374, -0.8736, -0.3113, 0.1276, 0.5257, 0.8411, 0.1276, 0.5257, 0.8411, 0.1276, 0.5257, 0.8411, 0.1276, 0.5257, 0.8411, 0.9794, 0.1371, -0.1484, 0.9794, 0.1371, -0.1484, 0.9794, 0.1371, -0.1484, 0.9794, 0.1371, -0.1484, -0.9174, -0.2706, 0.2918, -0.9174, -0.2706, 0.2918, -0.9174, -0.2706, 0.2918, -0.9174, -0.2706, 0.2918, -0.5581, -0.7816, -0.2785, -0.5581, -0.7816, -0.2785, -0.5581, -0.7816, -0.2785, -0.5581, -0.7816, -0.2785, -0.06714, 0.1923, 0.979, -0.06714, 0.1923, 0.979, -0.06714, 0.1923, 0.979, -0.06714, 0.1923, 0.979, -0.1171, 0.5245, 0.8433, -0.1171, 0.5245, 0.8433, -0.1171, 0.5245, 0.8433, -0.1171, 0.5245, 0.8433, 0.5059, -0.8539, 0.1222, 0.5059, -0.8539, 0.1222, 0.5059, -0.8539, 0.1222, 0.5059, -0.8539, 0.1222, -6.418e-07, 0.7386, 0.6741, 5.109e-08, 0.7386, 0.6741, -1.715e-07, 0.7386, 0.6741, -1.142e-06, 0.7386, 0.6741, 0.3024, -0.8979, -0.32, 0.3024, -0.8979, -0.32, 0.3024, -0.8979, -0.32, 0.3024, -0.8979, -0.32, -0.3458, 0.6325, -0.693, -0.3458, 0.6325, -0.693, -0.3458, 0.6325, -0.693, -0.3458, 0.6325, -0.693, 0.1856, -0.7939, 0.5791, 0.1856, -0.7939, 0.5791, 0.1856, -0.7939, 0.5791, 0.1856, -0.7939, 0.5791, 0.5862, 0.5583, -0.5871, 0.5862, 0.5583, -0.5871, 0.5862, 0.5583, -0.5871, 0.5862, 0.5583, -0.5871, -0.4034, 0.563, -0.7213, -0.4034, 0.563, -0.7213, -0.4034, 0.563, -0.7213, -0.4034, 0.563, -0.7213, 0.1557, 0.5638, -0.8111, 0.1552, 0.5647, -0.8106, 0.1519, 0.5707, -0.807, 0.1557, 0.5638, -0.8111, 0.06418, -0.7951, 0.603, 0.06418, -0.7951, 0.603, 0.06418, -0.7951, 0.603, 0.06418, -0.7951, 0.603, -0.1931, 0.5672, -0.8007, -0.1931, 0.5672, -0.8007, -0.1931, 0.5672, -0.8007, -0.1931, 0.5672, -0.8007, -0.2338, -0.7868, 0.5712, -0.2338, -0.7868, 0.5712, -0.2338, -0.7868, 0.5712, -0.2338, -0.7868, 0.5712, -0.1661, 0.5626, -0.8099, -0.1661, 0.5626, -0.8099, -0.1661, 0.5626, -0.8099, -0.1661, 0.5626, -0.8099, -0.07751, -0.7935, 0.6036, -0.07751, -0.7935, 0.6036, -0.07751, -0.7935, 0.6036, -0.07751, -0.7935, 0.6036, 0.3315, 0.5271, -0.7825, 0.3315, 0.5271, -0.7825, 0.3315, 0.5271, -0.7825, 0.3315, 0.5271, -0.7825, -0.1466, -0.7997, 0.5822, -0.1466, -0.7997, 0.5822, -0.1466, -0.7997, 0.5822, -0.1466, -0.7997, 0.5822, 0.1552, 0.5647, -0.8106, 0.1517, 0.5711, -0.8068, 0.1517, 0.5711, -0.8068, 0.1519, 0.5707, -0.807, 0.1866, -0.796, 0.5759, 0.1866, -0.796, 0.5759, 0.1866, -0.796, 0.5759, 0.1866, -0.796, 0.5759, 0.2603, -0.6544, 0.7099, 0.2603, -0.6544, 0.7099, 0.2603, -0.6544, 0.7099, 0.2603, -0.6544, 0.7099, -0.7045, -0.4769, 0.5255, -0.7045, -0.4769, 0.5255, -0.7045, -0.4769, 0.5255, -0.7045, -0.4769, 0.5255, 0.4183, -0.3576, 0.835, 0.4183, -0.3576, 0.835, 0.4183, -0.3576, 0.835, 0.4183, -0.3576, 0.835, 0.3271, -0.1895, 0.9258, 0.3271, -0.1895, 0.9258, 0.3271, -0.1895, 0.9258, 0.3271, -0.1895, 0.9258, 0.3581, -0.1325, 0.9242, 0.3581, -0.1325, 0.9242, 0.3581, -0.1325, 0.9242, 0.3581, -0.1325, 0.9242, -0.2917, -0.125, 0.9483, -0.2917, -0.125, 0.9483, -0.2917, -0.125, 0.9483, -0.2917, -0.125, 0.9483, -0.3118, -0.186, 0.9317, -0.3118, -0.186, 0.9317, -0.3118, -0.186, 0.9317, -0.3118, -0.186, 0.9317, -0.3705, -0.3488, 0.8608, -0.3705, -0.3488, 0.8608, -0.3705, -0.3488, 0.8608, -0.3705, -0.3488, 0.8608, -0.3412, -0.6175, 0.7087, -0.3412, -0.6175, 0.7087, -0.3412, -0.6175, 0.7087, -0.3412, -0.6175, 0.7087, -0.01599, -0.7857, 0.6184, -0.01599, -0.7857, 0.6184, -0.01599, -0.7857, 0.6184, -0.01599, -0.7857, 0.6184, 0.04378, -0.9187, 0.3926, 0.04378, -0.9187, 0.3926, 0.04378, -0.9187, 0.3926, 0.04378, -0.9187, 0.3926, -0.00525, -0.9831, 0.1829, -0.00525, -0.9831, 0.1829, -0.00525, -0.9831, 0.1829, -0.00525, -0.9831, 0.1829, 0.7273, -0.5595, 0.3975, 0.7273, -0.5595, 0.3975, 0.7273, -0.5595, 0.3975, 0.7273, -0.5595, 0.3975, 0.4508, -0.867, 0.2121, 0.4508, -0.867, 0.2121, 0.4508, -0.867, 0.2121, 0.4508, -0.867, 0.2121, -0.5639, -0.8201, 0.09683, -0.5639, -0.8201, 0.09683, -0.5639, -0.8201, 0.09683, -0.5639, -0.8201, 0.09683, -0.863, -0.4071, 0.2992, -0.863, -0.4071, 0.2992, -0.863, -0.4071, 0.2992, -0.863, -0.4071, 0.2992, -0.001264, -0.983, 0.1838, -0.001264, -0.983, 0.1838, -0.001264, -0.983, 0.1838, -0.001264, -0.983, 0.1838, -0.04223, -0.9167, 0.3973, -0.04223, -0.9167, 0.3973, -0.04223, -0.9167, 0.3973, -0.04223, -0.9167, 0.3973, 0.01505, -0.7857, 0.6184, 0.01505, -0.7857, 0.6184, 0.01505, -0.7857, 0.6184, 0.01505, -0.7857, 0.6184, 0.3541, -0.6134, 0.7059, 0.3541, -0.6134, 0.7059, 0.3541, -0.6134, 0.7059, 0.3541, -0.6134, 0.7059, -0.06518, 0.6013, 0.7964, -0.06518, 0.6013, 0.7964, -0.06518, 0.6013, 0.7964, -0.06518, 0.6013, 0.7964, 0.169, 0.6839, 0.7097, 0.169, 0.6839, 0.7097, 0.169, 0.6839, 0.7097, 0.169, 0.6839, 0.7097, 0.09006, 0.874, 0.4775, 0.09006, 0.874, 0.4775, 0.09006, 0.874, 0.4775, 0.09006, 0.874, 0.4775, -0.258, 0.7482, 0.6113, -0.258, 0.7482, 0.6113, -0.258, 0.7482, 0.6113, -0.258, 0.7482, 0.6113, 0.04903, 0.5962, 0.8013, 0.04903, 0.5962, 0.8013, 0.04903, 0.5962, 0.8013, 0.04903, 0.5962, 0.8013, -0.1165, 0.8663, 0.4858, -0.1165, 0.8663, 0.4858, -0.1165, 0.8663, 0.4858, -0.1165, 0.8663, 0.4858, 0.2338, 0.7383, 0.6327, 0.2338, 0.7383, 0.6327, 0.2338, 0.7383, 0.6327, 0.2338, 0.7383, 0.6327, -0.2088, 0.6528, 0.7282, -0.2088, 0.6528, 0.7282, -0.2088, 0.6528, 0.7282, -0.2088, 0.6528, 0.7282, -0.3259, -0.638, 0.6977, -0.3259, -0.638, 0.6977, -0.3259, -0.638, 0.6977, -0.3259, -0.638, 0.6977, 0.9793, -0.1389, 0.1471, 0.9793, -0.1389, 0.1471, 0.9793, -0.1389, 0.1471, 0.9793, -0.1389, 0.1471, 0.3393, 0.6408, -0.6886, 0.3393, 0.6408, -0.6886, 0.3393, 0.6408, -0.6886, 0.3393, 0.6408, -0.6886, -0.9707, 0.1629, -0.1767, -0.9707, 0.1629, -0.1767, -0.9707, 0.1629, -0.1767, -0.9707, 0.1629, -0.1767, 0.2461, -0.654, 0.7153, 0.2461, -0.654, 0.7153, 0.2461, -0.654, 0.7153, 0.2461, -0.654, 0.7153, -0.4355, 0.6133, -0.659, -0.4355, 0.6133, -0.659, -0.4355, 0.6133, -0.659, -0.4355, 0.6133, -0.659, 0.9989, 0.03199, -0.0347, 0.9989, 0.03199, -0.0347, 0.9989, 0.03199, -0.0347, 0.9989, 0.03199, -0.0347, -0.9269, -0.2549, 0.2754, -0.9269, -0.2549, 0.2754, -0.9269, -0.2549, 0.2754, -0.9269, -0.2549, 0.2754, -0.6857, 0.5376, 0.4907, 0.6857, 0.5376, 0.4907, 0.6857, 0.623, 0.3764, -0.6857, 0.623, 0.3764, -0.6857, 0.623, 0.3764, 0.6857, 0.623, 0.3764, 0.6857, 0.6845, 0.2476, -0.6857, 0.6845, 0.2476, -0.6857, 0.6845, 0.2476, 0.6857, 0.6845, 0.2476, 0.6857, 0.7196, 0.1093, -0.6857, 0.7196, 0.1093, -0.6857, 0.7196, 0.1093, 0.6857, 0.7196, 0.1093, 0.6857, 0.7271, -0.03318, -0.6857, 0.7271, -0.03318, -0.6857, 0.7271, -0.03318, 0.6857, 0.7271, -0.03318, 0.6857, 0.7067, -0.1744, -0.6857, 0.7067, -0.1744, -0.6857, 0.7067, -0.1744, 0.6857, 0.7067, -0.1744, 0.6857, 0.6591, -0.3089, -0.6857, 0.6591, -0.3089, -0.6857, 0.6591, -0.3089, 0.6857, 0.6591, -0.3089, 0.6857, 0.5861, -0.4316, -0.6857, 0.5861, -0.4316, -0.6857, 0.5861, -0.4316, 0.6857, 0.5861, -0.4316, 0.6857, 0.4907, -0.5376, -0.6857, 0.4907, -0.5376, -0.6857, 0.4907, -0.5376, 0.6857, 0.4907, -0.5376, 0.6857, 0.3764, -0.623, -0.6857, 0.3764, -0.623, -0.6857, 0.3764, -0.623, 0.6857, 0.3764, -0.623, 0.6857, 0.2476, -0.6845, -0.6857, 0.2476, -0.6845, -0.6857, 0.2476, -0.6845, 0.6857, 0.2476, -0.6845, 0.6857, 0.1093, -0.7196, -0.6857, 0.1093, -0.7196, -0.6857, 0.1093, -0.7196, 0.6857, 0.1093, -0.7196, 0.6857, -0.03318, -0.7271, -0.6857, -0.03318, -0.7271, -0.6857, -0.03318, -0.7271, 0.6857, -0.03318, -0.7271, 0.6857, -0.1744, -0.7067, -0.6857, -0.1744, -0.7067, -0.6857, -0.1744, -0.7067, 0.6857, -0.1744, -0.7067, 0.6857, -0.3089, -0.6591, -0.6857, -0.3089, -0.6591, -0.6857, -0.3089, -0.6591, 0.6857, -0.3089, -0.6591, 0.6857, -0.4316, -0.5861, -0.6857, -0.4316, -0.5861, -0.6857, -0.4316, -0.5861, 0.6857, -0.4316, -0.5861, 0.6857, -0.5376, -0.4907, -0.6857, -0.5376, -0.4907, -0.6857, -0.5376, -0.4907, 0.6857, -0.5376, -0.4907, 0.6857, -0.623, -0.3764, -0.6857, -0.623, -0.3764, -0.6857, -0.623, -0.3764, 0.6857, -0.623, -0.3764, 0.6857, -0.6845, -0.2476, -0.6857, -0.6845, -0.2476, -0.6857, -0.6845, -0.2476, 0.6857, -0.6845, -0.2476, 0.6857, -0.7196, -0.1093, -0.6857, -0.7196, -0.1093, -0.6857, -0.7196, -0.1093, 0.6857, -0.7196, -0.1093, 0.6857, -0.7271, 0.03318, -0.6857, -0.7271, 0.03318, -0.6857, -0.7271, 0.03318, 0.6857, -0.7271, 0.03318, 0.6857, -0.7067, 0.1744, -0.6857, -0.7067, 0.1744, -0.6857, -0.7067, 0.1744, 0.6857, -0.7067, 0.1744, 0.6857, -0.6591, 0.3089, -0.6857, -0.6591, 0.3089, -0.6857, -0.6591, 0.3089, 0.6857, -0.6591, 0.3089, 0.6857, -0.5861, 0.4316, -0.6857, -0.5861, 0.4316, -0.6857, -0.5861, 0.4316, 0.6857, -0.5861, 0.4316, 0.6857, -0.4907, 0.5376, -0.6857, -0.4907, 0.5376, -0.6857, -0.4907, 0.5376, 0.6857, -0.4907, 0.5376, 0.6857, -0.3764, 0.623, -0.6857, -0.3764, 0.623, -0.6857, -0.3764, 0.623, 0.6857, -0.3764, 0.623, 0.6857, -0.2476, 0.6845, -0.6857, -0.2476, 0.6845, -0.6857, -0.2476, 0.6845, 0.6857, -0.2476, 0.6845, 0.6857, -0.1093, 0.7196, -0.6857, -0.1093, 0.7196, -0.6857, -0.1093, 0.7196, 0.6857, -0.1093, 0.7196, 0.6857, 0.03319, 0.7271, -0.6857, 0.03319, 0.7271, -0.6857, 0.03319, 0.7271, 0.6857, 0.03319, 0.7271, 0.6857, 0.1744, 0.7067, -0.6857, 0.1744, 0.7067, -0.6857, 0.1744, 0.7067, 0.6857, 0.1744, 0.7067, 0.6857, 0.3089, 0.6591, -0.6857, 0.3089, 0.6591, 0.6857, 0.623, 0.3764, 0.6857, 0.5376, 0.4907, 0.6857, 0.4316, 0.5861, 0.6857, 0.3089, 0.6591, 0.6857, 0.1744, 0.7067, 0.6857, 0.03319, 0.7271, 0.6857, -0.1093, 0.7196, 0.6857, -0.2476, 0.6845, 0.6857, -0.3764, 0.623, 0.6857, -0.4907, 0.5376, 0.6857, -0.5861, 0.4316, 0.6857, -0.6591, 0.3089, 0.6857, -0.7067, 0.1744, 0.6857, -0.7271, 0.03318, 0.6857, -0.7196, -0.1093, 0.6857, -0.6845, -0.2476, 0.6857, -0.623, -0.3764, 0.6857, -0.5376, -0.4907, 0.6857, -0.4316, -0.5861, 0.6857, -0.3089, -0.6591, 0.6857, -0.1744, -0.7067, 0.6857, -0.03318, -0.7271, 0.6857, 0.1093, -0.7196, 0.6857, 0.2476, -0.6845, 0.6857, 0.3764, -0.623, 0.6857, 0.4907, -0.5376, 0.6857, 0.5861, -0.4316, 0.6857, 0.6591, -0.3089, 0.6857, 0.7067, -0.1744, 0.6857, 0.7271, -0.03318, 0.6857, 0.7196, 0.1093, 0.6857, 0.6845, 0.2476, -0.6857, 0.3089, 0.6591, 0.6857, 0.3089, 0.6591, 0.6857, 0.4316, 0.5861, -0.6857, 0.4316, 0.5861, -0.6857, 0.4316, 0.5861, 0.6857, 0.4316, 0.5861, 0.6857, 0.5376, 0.4907, -0.6857, 0.5376, 0.4907, -0.6857, 0.5376, 0.4907, -0.6857, 0.623, 0.3764, -0.6857, 0.6845, 0.2476, -0.6857, 0.7196, 0.1093, -0.6857, 0.7271, -0.03318, -0.6857, 0.7067, -0.1744, -0.6857, 0.6591, -0.3089, -0.6857, 0.5861, -0.4316, -0.6857, 0.4907, -0.5376, -0.6857, 0.3764, -0.623, -0.6857, 0.2476, -0.6845, -0.6857, 0.1093, -0.7196, -0.6857, -0.03318, -0.7271, -0.6857, -0.1744, -0.7067, -0.6857, -0.3089, -0.6591, -0.6857, -0.4316, -0.5861, -0.6857, -0.5376, -0.4907, -0.6857, -0.623, -0.3764, -0.6857, -0.6845, -0.2476, -0.6857, -0.7196, -0.1093, -0.6857, -0.7271, 0.03318, -0.6857, -0.7067, 0.1744, -0.6857, -0.6591, 0.3089, -0.6857, -0.5861, 0.4316, -0.6857, -0.4907, 0.5376, -0.6857, -0.3764, 0.623, -0.6857, -0.2476, 0.6845, -0.6857, -0.1093, 0.7196, -0.6857, 0.03319, 0.7271, -0.6857, 0.1744, 0.7067, -0.6857, 0.3089, 0.6591, -0.6857, 0.4316, 0.5861])] * 3)])

# ---- objects
ob_shovel = bpy.data.objects.new('Shovel', me_mesh)

# ---- transforms, parenting, visibility, modifiers, constraints
ob_shovel.location = (0.0, 0.0, 0.6396)
ob_shovel.rotation_euler = (0.8218, -0.0, 0.0)
ob_shovel.scale = (0.0442, 0.0442, 0.0442)
ob_shovel.color = (0.8, 0.8, 0.8, 1.0)
ob_shovel.lineart.crease_threshold = 0.0

# ---- collection membership
col_collection.objects.link(ob_shovel)

# ---- scene / render settings (as saved in the file)
scene.frame_start = 1; scene.frame_end = 250; scene.frame_set(1)
scene.render.engine = 'BLENDER_EEVEE_NEXT'
scene.cycles.use_denoising = False
scene.cycles.samples = 128
scene.cycles.sampling_pattern = 'TABULATED_SOBOL'
scene.cycles.use_adaptive_sampling = False
scene.cycles.use_light_tree = False
scene.view_settings.view_transform = 'Filmic'
bpy.context.view_layer.update()

# ---- added for rendering (the .blend has no active camera and no usable light): camera, sun
cam_auto = bpy.data.cameras.new('AutoCamera')
cam_auto.lens = 50.0
cam_auto.sensor_width = 36.0
cam_auto.clip_end = 1000.0
ob_auto_camera = bpy.data.objects.new('AutoCamera', cam_auto)
scene.collection.objects.link(ob_auto_camera)
ob_auto_camera.location = (4.39681, -5.26139, 3.7675)
ob_auto_camera.rotation_euler = (1.09748, -7.21219e-08, 0.694738)
scene.camera = ob_auto_camera
light_auto_sun = bpy.data.lights.new('AutoSun', 'SUN')
light_auto_sun.energy = 3.0
light_auto_sun.angle = 0.0523599
ob_auto_sun = bpy.data.objects.new('AutoSun', light_auto_sun)
scene.collection.objects.link(ob_auto_sun)
ob_auto_sun.rotation_euler = (0.872665, 0.174533, 0.523599)
bpy.context.view_layer.update()
